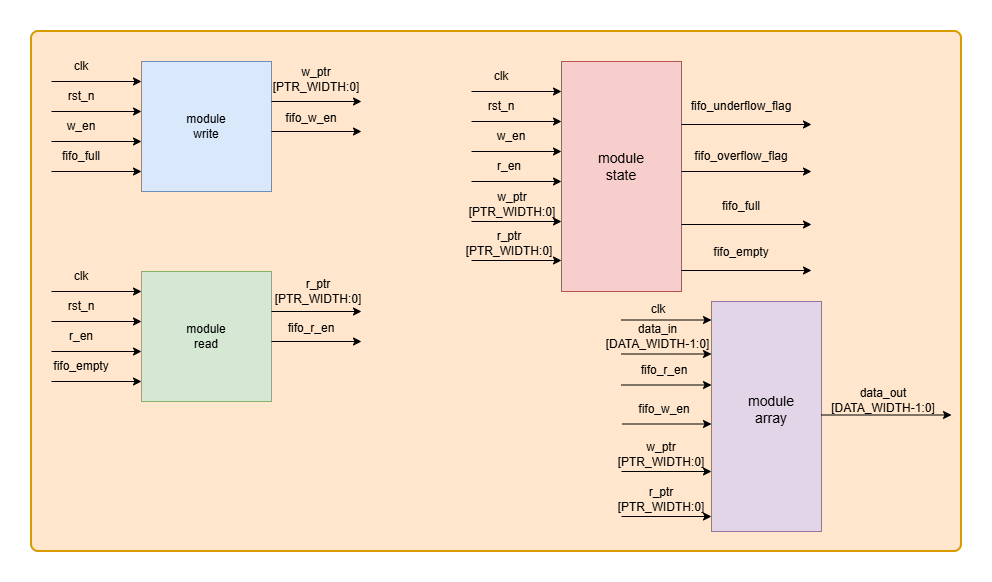

The diagram above was exported from draw.io. Its source (the exported page's mxGraphModel, read from the mxfile embedded in the PNG):
<mxGraphModel dx="1884" dy="777" grid="1" gridSize="10" guides="1" tooltips="1" connect="1" arrows="1" fold="1" page="1" pageScale="1" pageWidth="827" pageHeight="1169" math="0" shadow="0">
  <root>
    <mxCell id="0" />
    <mxCell id="1" parent="0" />
    <mxCell id="UIKA4mt4GVqXitycWgLA-2" parent="1" style="rounded=1;whiteSpace=wrap;html=1;absoluteArcSize=1;arcSize=14;strokeWidth=2;fillColor=#ffe6cc;strokeColor=#d79b00;fillStyle=auto;" value="" vertex="1">
      <mxGeometry height="520" width="930" x="70" y="130" as="geometry" />
    </mxCell>
    <mxCell id="7MTRj3j9TUnWBp_tx-DI-1" parent="1" style="rounded=0;whiteSpace=wrap;html=1;fillColor=#dae8fc;strokeColor=#6c8ebf;" value="" vertex="1">
      <mxGeometry height="130" width="130" x="180" y="160" as="geometry" />
    </mxCell>
    <mxCell id="7MTRj3j9TUnWBp_tx-DI-3" edge="1" parent="1" style="endArrow=classic;html=1;rounded=0;" value="">
      <mxGeometry height="50" relative="1" width="50" as="geometry">
        <mxPoint x="90" y="180" as="sourcePoint" />
        <mxPoint x="180" y="180" as="targetPoint" />
      </mxGeometry>
    </mxCell>
    <mxCell id="7MTRj3j9TUnWBp_tx-DI-4" edge="1" parent="1" style="endArrow=classic;html=1;rounded=0;" value="">
      <mxGeometry height="50" relative="1" width="50" as="geometry">
        <mxPoint x="90" y="210" as="sourcePoint" />
        <mxPoint x="180" y="210" as="targetPoint" />
      </mxGeometry>
    </mxCell>
    <mxCell id="7MTRj3j9TUnWBp_tx-DI-5" edge="1" parent="1" style="endArrow=classic;html=1;rounded=0;" value="">
      <mxGeometry height="50" relative="1" width="50" as="geometry">
        <mxPoint x="90" y="240" as="sourcePoint" />
        <mxPoint x="180" y="240" as="targetPoint" />
      </mxGeometry>
    </mxCell>
    <mxCell id="7MTRj3j9TUnWBp_tx-DI-6" edge="1" parent="1" style="endArrow=classic;html=1;rounded=0;" value="">
      <mxGeometry height="50" relative="1" width="50" as="geometry">
        <mxPoint x="90" y="270" as="sourcePoint" />
        <mxPoint x="180" y="270" as="targetPoint" />
      </mxGeometry>
    </mxCell>
    <mxCell id="7MTRj3j9TUnWBp_tx-DI-7" edge="1" parent="1" style="endArrow=classic;html=1;rounded=0;" value="">
      <mxGeometry height="50" relative="1" width="50" as="geometry">
        <mxPoint x="310" y="200" as="sourcePoint" />
        <mxPoint x="400" y="200" as="targetPoint" />
      </mxGeometry>
    </mxCell>
    <mxCell id="7MTRj3j9TUnWBp_tx-DI-8" edge="1" parent="1" style="endArrow=classic;html=1;rounded=0;" value="">
      <mxGeometry height="50" relative="1" width="50" as="geometry">
        <mxPoint x="310" y="230" as="sourcePoint" />
        <mxPoint x="400" y="230" as="targetPoint" />
      </mxGeometry>
    </mxCell>
    <mxCell id="7MTRj3j9TUnWBp_tx-DI-10" parent="1" style="text;html=1;whiteSpace=wrap;strokeColor=none;fillColor=none;align=center;verticalAlign=middle;rounded=0;" value="clk" vertex="1">
      <mxGeometry height="30" width="60" x="90" y="150" as="geometry" />
    </mxCell>
    <mxCell id="7MTRj3j9TUnWBp_tx-DI-11" parent="1" style="text;html=1;whiteSpace=wrap;strokeColor=none;fillColor=none;align=center;verticalAlign=middle;rounded=0;" value="w_ptr [PTR_WIDTH:0]" vertex="1">
      <mxGeometry height="30" width="60" x="325" y="163" as="geometry" />
    </mxCell>
    <mxCell id="7MTRj3j9TUnWBp_tx-DI-12" parent="1" style="text;html=1;whiteSpace=wrap;strokeColor=none;fillColor=none;align=center;verticalAlign=middle;rounded=0;" value="module write" vertex="1">
      <mxGeometry height="30" width="60" x="215" y="210" as="geometry" />
    </mxCell>
    <mxCell id="7MTRj3j9TUnWBp_tx-DI-13" parent="1" style="text;html=1;whiteSpace=wrap;strokeColor=none;fillColor=none;align=center;verticalAlign=middle;rounded=0;" value="rst_n" vertex="1">
      <mxGeometry height="30" width="60" x="90" y="180" as="geometry" />
    </mxCell>
    <mxCell id="7MTRj3j9TUnWBp_tx-DI-14" parent="1" style="text;html=1;whiteSpace=wrap;strokeColor=none;fillColor=none;align=center;verticalAlign=middle;rounded=0;" value="w_en" vertex="1">
      <mxGeometry height="30" width="60" x="90" y="210" as="geometry" />
    </mxCell>
    <mxCell id="7MTRj3j9TUnWBp_tx-DI-15" parent="1" style="text;html=1;whiteSpace=wrap;strokeColor=none;fillColor=none;align=center;verticalAlign=middle;rounded=0;" value="fifo_full" vertex="1">
      <mxGeometry height="30" width="60" x="90" y="240" as="geometry" />
    </mxCell>
    <mxCell id="7MTRj3j9TUnWBp_tx-DI-16" parent="1" style="text;html=1;whiteSpace=wrap;strokeColor=none;fillColor=none;align=center;verticalAlign=middle;rounded=0;" value="fifo_w_en" vertex="1">
      <mxGeometry height="30" width="60" x="320" y="202" as="geometry" />
    </mxCell>
    <mxCell id="7MTRj3j9TUnWBp_tx-DI-17" parent="1" style="rounded=0;whiteSpace=wrap;html=1;fillColor=#d5e8d4;strokeColor=#82b366;" value="" vertex="1">
      <mxGeometry height="130" width="130" x="180" y="370" as="geometry" />
    </mxCell>
    <mxCell id="7MTRj3j9TUnWBp_tx-DI-18" edge="1" parent="1" style="endArrow=classic;html=1;rounded=0;" value="">
      <mxGeometry height="50" relative="1" width="50" as="geometry">
        <mxPoint x="90" y="390" as="sourcePoint" />
        <mxPoint x="180" y="390" as="targetPoint" />
      </mxGeometry>
    </mxCell>
    <mxCell id="7MTRj3j9TUnWBp_tx-DI-19" edge="1" parent="1" style="endArrow=classic;html=1;rounded=0;" value="">
      <mxGeometry height="50" relative="1" width="50" as="geometry">
        <mxPoint x="90" y="420" as="sourcePoint" />
        <mxPoint x="180" y="420" as="targetPoint" />
      </mxGeometry>
    </mxCell>
    <mxCell id="7MTRj3j9TUnWBp_tx-DI-20" edge="1" parent="1" style="endArrow=classic;html=1;rounded=0;" value="">
      <mxGeometry height="50" relative="1" width="50" as="geometry">
        <mxPoint x="90" y="450" as="sourcePoint" />
        <mxPoint x="180" y="450" as="targetPoint" />
      </mxGeometry>
    </mxCell>
    <mxCell id="7MTRj3j9TUnWBp_tx-DI-21" edge="1" parent="1" style="endArrow=classic;html=1;rounded=0;" value="">
      <mxGeometry height="50" relative="1" width="50" as="geometry">
        <mxPoint x="90" y="480" as="sourcePoint" />
        <mxPoint x="180" y="480" as="targetPoint" />
      </mxGeometry>
    </mxCell>
    <mxCell id="7MTRj3j9TUnWBp_tx-DI-22" edge="1" parent="1" style="endArrow=classic;html=1;rounded=0;" value="">
      <mxGeometry height="50" relative="1" width="50" as="geometry">
        <mxPoint x="310" y="410" as="sourcePoint" />
        <mxPoint x="400" y="410" as="targetPoint" />
      </mxGeometry>
    </mxCell>
    <mxCell id="7MTRj3j9TUnWBp_tx-DI-23" edge="1" parent="1" style="endArrow=classic;html=1;rounded=0;" value="">
      <mxGeometry height="50" relative="1" width="50" as="geometry">
        <mxPoint x="310" y="440" as="sourcePoint" />
        <mxPoint x="400" y="440" as="targetPoint" />
      </mxGeometry>
    </mxCell>
    <mxCell id="7MTRj3j9TUnWBp_tx-DI-24" parent="1" style="text;html=1;whiteSpace=wrap;strokeColor=none;fillColor=none;align=center;verticalAlign=middle;rounded=0;" value="clk" vertex="1">
      <mxGeometry height="30" width="60" x="90" y="360" as="geometry" />
    </mxCell>
    <mxCell id="7MTRj3j9TUnWBp_tx-DI-25" parent="1" style="text;html=1;whiteSpace=wrap;strokeColor=none;fillColor=none;align=center;verticalAlign=middle;rounded=0;" value="r_ptr [PTR_WIDTH:0]" vertex="1">
      <mxGeometry height="30" width="60" x="327" y="375" as="geometry" />
    </mxCell>
    <mxCell id="7MTRj3j9TUnWBp_tx-DI-26" parent="1" style="text;html=1;whiteSpace=wrap;strokeColor=none;fillColor=none;align=center;verticalAlign=middle;rounded=0;" value="module read" vertex="1">
      <mxGeometry height="30" width="60" x="215" y="420" as="geometry" />
    </mxCell>
    <mxCell id="7MTRj3j9TUnWBp_tx-DI-27" parent="1" style="text;html=1;whiteSpace=wrap;strokeColor=none;fillColor=none;align=center;verticalAlign=middle;rounded=0;" value="rst_n" vertex="1">
      <mxGeometry height="30" width="60" x="90" y="390" as="geometry" />
    </mxCell>
    <mxCell id="7MTRj3j9TUnWBp_tx-DI-28" parent="1" style="text;html=1;whiteSpace=wrap;strokeColor=none;fillColor=none;align=center;verticalAlign=middle;rounded=0;" value="r_en" vertex="1">
      <mxGeometry height="30" width="60" x="90" y="420" as="geometry" />
    </mxCell>
    <mxCell id="7MTRj3j9TUnWBp_tx-DI-29" parent="1" style="text;html=1;whiteSpace=wrap;strokeColor=none;fillColor=none;align=center;verticalAlign=middle;rounded=0;" value="fifo_empty" vertex="1">
      <mxGeometry height="30" width="60" x="90" y="450" as="geometry" />
    </mxCell>
    <mxCell id="7MTRj3j9TUnWBp_tx-DI-30" parent="1" style="text;html=1;whiteSpace=wrap;strokeColor=none;fillColor=none;align=center;verticalAlign=middle;rounded=0;" value="fifo_r_en" vertex="1">
      <mxGeometry height="30" width="60" x="320" y="412" as="geometry" />
    </mxCell>
    <mxCell id="7MTRj3j9TUnWBp_tx-DI-31" parent="1" style="rounded=0;whiteSpace=wrap;html=1;fillColor=#f8cecc;strokeColor=#b85450;" value="" vertex="1">
      <mxGeometry height="230" width="120" x="600" y="160" as="geometry" />
    </mxCell>
    <mxCell id="7MTRj3j9TUnWBp_tx-DI-32" edge="1" parent="1" style="endArrow=classic;html=1;rounded=0;" value="">
      <mxGeometry height="50" relative="1" width="50" as="geometry">
        <mxPoint x="510" y="190" as="sourcePoint" />
        <mxPoint x="600" y="190" as="targetPoint" />
      </mxGeometry>
    </mxCell>
    <mxCell id="7MTRj3j9TUnWBp_tx-DI-33" edge="1" parent="1" style="endArrow=classic;html=1;rounded=0;" value="">
      <mxGeometry height="50" relative="1" width="50" as="geometry">
        <mxPoint x="510" y="220" as="sourcePoint" />
        <mxPoint x="600" y="220" as="targetPoint" />
      </mxGeometry>
    </mxCell>
    <mxCell id="7MTRj3j9TUnWBp_tx-DI-34" edge="1" parent="1" style="endArrow=classic;html=1;rounded=0;" value="">
      <mxGeometry height="50" relative="1" width="50" as="geometry">
        <mxPoint x="510" y="250" as="sourcePoint" />
        <mxPoint x="600" y="250" as="targetPoint" />
      </mxGeometry>
    </mxCell>
    <mxCell id="7MTRj3j9TUnWBp_tx-DI-35" edge="1" parent="1" style="endArrow=classic;html=1;rounded=0;" value="">
      <mxGeometry height="50" relative="1" width="50" as="geometry">
        <mxPoint x="510" y="280" as="sourcePoint" />
        <mxPoint x="600" y="280" as="targetPoint" />
      </mxGeometry>
    </mxCell>
    <mxCell id="7MTRj3j9TUnWBp_tx-DI-36" edge="1" parent="1" style="endArrow=classic;html=1;rounded=0;" value="">
      <mxGeometry height="50" relative="1" width="50" as="geometry">
        <mxPoint x="720" y="223" as="sourcePoint" />
        <mxPoint x="850" y="223" as="targetPoint" />
      </mxGeometry>
    </mxCell>
    <mxCell id="7MTRj3j9TUnWBp_tx-DI-37" edge="1" parent="1" style="endArrow=classic;html=1;rounded=0;" value="">
      <mxGeometry height="50" relative="1" width="50" as="geometry">
        <mxPoint x="720" y="270" as="sourcePoint" />
        <mxPoint x="850" y="270" as="targetPoint" />
      </mxGeometry>
    </mxCell>
    <mxCell id="7MTRj3j9TUnWBp_tx-DI-38" parent="1" style="text;html=1;whiteSpace=wrap;strokeColor=none;fillColor=none;align=center;verticalAlign=middle;rounded=0;" value="clk" vertex="1">
      <mxGeometry height="30" width="60" x="510" y="160" as="geometry" />
    </mxCell>
    <mxCell id="7MTRj3j9TUnWBp_tx-DI-39" parent="1" style="text;html=1;whiteSpace=wrap;strokeColor=none;fillColor=none;align=center;verticalAlign=middle;rounded=0;" value="fifo_underflow_flag" vertex="1">
      <mxGeometry height="30" width="60" x="750" y="190" as="geometry" />
    </mxCell>
    <mxCell id="7MTRj3j9TUnWBp_tx-DI-40" parent="1" style="text;html=1;whiteSpace=wrap;strokeColor=none;fillColor=none;align=center;verticalAlign=middle;rounded=0;spacing=12;fontSize=14;" value="module state" vertex="1">
      <mxGeometry height="30" width="60" x="630" y="250" as="geometry" />
    </mxCell>
    <mxCell id="7MTRj3j9TUnWBp_tx-DI-41" parent="1" style="text;html=1;whiteSpace=wrap;strokeColor=none;fillColor=none;align=center;verticalAlign=middle;rounded=0;" value="rst_n" vertex="1">
      <mxGeometry height="30" width="60" x="510" y="190" as="geometry" />
    </mxCell>
    <mxCell id="7MTRj3j9TUnWBp_tx-DI-42" parent="1" style="text;html=1;whiteSpace=wrap;strokeColor=none;fillColor=none;align=center;verticalAlign=middle;rounded=0;" value="w_en" vertex="1">
      <mxGeometry height="30" width="60" x="520" y="220" as="geometry" />
    </mxCell>
    <mxCell id="7MTRj3j9TUnWBp_tx-DI-43" parent="1" style="text;html=1;whiteSpace=wrap;strokeColor=none;fillColor=none;align=center;verticalAlign=middle;rounded=0;" value="r_en" vertex="1">
      <mxGeometry height="30" width="60" x="518" y="250" as="geometry" />
    </mxCell>
    <mxCell id="7MTRj3j9TUnWBp_tx-DI-44" parent="1" style="text;html=1;whiteSpace=wrap;strokeColor=none;fillColor=none;align=center;verticalAlign=middle;rounded=0;" value="fifo_overflow_flag" vertex="1">
      <mxGeometry height="30" width="60" x="750" y="240" as="geometry" />
    </mxCell>
    <mxCell id="gvBl40uXGncTwu4WNOqv-1" edge="1" parent="1" style="endArrow=classic;html=1;rounded=0;" value="">
      <mxGeometry height="50" relative="1" width="50" as="geometry">
        <mxPoint x="720" y="323" as="sourcePoint" />
        <mxPoint x="850" y="323" as="targetPoint" />
      </mxGeometry>
    </mxCell>
    <mxCell id="gvBl40uXGncTwu4WNOqv-2" parent="1" style="text;html=1;whiteSpace=wrap;strokeColor=none;fillColor=none;align=center;verticalAlign=middle;rounded=0;" value="fifo_full" vertex="1">
      <mxGeometry height="30" width="60" x="750" y="290" as="geometry" />
    </mxCell>
    <mxCell id="gvBl40uXGncTwu4WNOqv-3" edge="1" parent="1" style="endArrow=classic;html=1;rounded=0;" value="">
      <mxGeometry height="50" relative="1" width="50" as="geometry">
        <mxPoint x="720" y="369" as="sourcePoint" />
        <mxPoint x="850" y="369" as="targetPoint" />
      </mxGeometry>
    </mxCell>
    <mxCell id="gvBl40uXGncTwu4WNOqv-4" parent="1" style="text;html=1;whiteSpace=wrap;strokeColor=none;fillColor=none;align=center;verticalAlign=middle;rounded=0;" value="fifo_empty" vertex="1">
      <mxGeometry height="30" width="60" x="750" y="336" as="geometry" />
    </mxCell>
    <mxCell id="gvBl40uXGncTwu4WNOqv-6" edge="1" parent="1" style="endArrow=classic;html=1;rounded=0;" value="">
      <mxGeometry height="50" relative="1" width="50" as="geometry">
        <mxPoint x="510" y="320" as="sourcePoint" />
        <mxPoint x="600" y="320" as="targetPoint" />
      </mxGeometry>
    </mxCell>
    <mxCell id="gvBl40uXGncTwu4WNOqv-7" parent="1" style="text;html=1;whiteSpace=wrap;strokeColor=none;fillColor=none;align=center;verticalAlign=middle;rounded=0;" value="w_ptr [PTR_WIDTH:0]" vertex="1">
      <mxGeometry height="30" width="60" x="521" y="288" as="geometry" />
    </mxCell>
    <mxCell id="gvBl40uXGncTwu4WNOqv-8" parent="1" style="rounded=0;whiteSpace=wrap;html=1;fillColor=#e1d5e7;strokeColor=#9673a6;" value="" vertex="1">
      <mxGeometry height="230" width="110" x="750" y="400" as="geometry" />
    </mxCell>
    <mxCell id="gvBl40uXGncTwu4WNOqv-11" edge="1" parent="1" style="endArrow=classic;html=1;rounded=0;" value="">
      <mxGeometry height="50" relative="1" width="50" as="geometry">
        <mxPoint x="660" y="452.5" as="sourcePoint" />
        <mxPoint x="750" y="452.5" as="targetPoint" />
      </mxGeometry>
    </mxCell>
    <mxCell id="gvBl40uXGncTwu4WNOqv-12" edge="1" parent="1" style="endArrow=classic;html=1;rounded=0;" value="">
      <mxGeometry height="50" relative="1" width="50" as="geometry">
        <mxPoint x="660" y="483.5" as="sourcePoint" />
        <mxPoint x="750" y="483.5" as="targetPoint" />
      </mxGeometry>
    </mxCell>
    <mxCell id="gvBl40uXGncTwu4WNOqv-14" edge="1" parent="1" style="endArrow=classic;html=1;rounded=0;" value="">
      <mxGeometry height="50" relative="1" width="50" as="geometry">
        <mxPoint x="860" y="513.5" as="sourcePoint" />
        <mxPoint x="990" y="513.5" as="targetPoint" />
      </mxGeometry>
    </mxCell>
    <mxCell id="gvBl40uXGncTwu4WNOqv-17" parent="1" style="text;html=1;whiteSpace=wrap;strokeColor=none;fillColor=none;align=center;verticalAlign=middle;rounded=0;spacing=12;fontSize=14;" value="module array" vertex="1">
      <mxGeometry height="30" width="60" x="780" y="492.5" as="geometry" />
    </mxCell>
    <mxCell id="gvBl40uXGncTwu4WNOqv-19" parent="1" style="text;html=1;whiteSpace=wrap;strokeColor=none;fillColor=none;align=center;verticalAlign=middle;rounded=0;" value="data_in [DATA_WIDTH-1:0]" vertex="1">
      <mxGeometry height="30" width="125" x="634" y="419.5" as="geometry" />
    </mxCell>
    <mxCell id="gvBl40uXGncTwu4WNOqv-20" parent="1" style="text;html=1;whiteSpace=wrap;strokeColor=none;fillColor=none;align=center;verticalAlign=middle;rounded=0;" value="fifo_r_en" vertex="1">
      <mxGeometry height="30" width="60" x="672.5" y="453.5" as="geometry" />
    </mxCell>
    <mxCell id="gvBl40uXGncTwu4WNOqv-23" parent="1" style="text;html=1;whiteSpace=wrap;strokeColor=none;fillColor=none;align=center;verticalAlign=middle;rounded=0;" value="data_out [DATA_WIDTH-1:0]" vertex="1">
      <mxGeometry height="30" width="120" x="862" y="483.5" as="geometry" />
    </mxCell>
    <mxCell id="gvBl40uXGncTwu4WNOqv-26" edge="1" parent="1" style="endArrow=classic;html=1;rounded=0;" value="">
      <mxGeometry height="50" relative="1" width="50" as="geometry">
        <mxPoint x="660.5" y="522.5" as="sourcePoint" />
        <mxPoint x="750" y="522.5" as="targetPoint" />
      </mxGeometry>
    </mxCell>
    <mxCell id="gvBl40uXGncTwu4WNOqv-27" parent="1" style="text;html=1;whiteSpace=wrap;strokeColor=none;fillColor=none;align=center;verticalAlign=middle;rounded=0;" value="fifo_w_en" vertex="1">
      <mxGeometry height="30" width="60" x="672.5" y="492.5" as="geometry" />
    </mxCell>
    <mxCell id="YhnjLLQ5xm7V_LmzYxwu-2" edge="1" parent="1" style="endArrow=classic;html=1;rounded=0;" value="">
      <mxGeometry height="50" relative="1" width="50" as="geometry">
        <mxPoint x="510" y="359" as="sourcePoint" />
        <mxPoint x="600" y="359" as="targetPoint" />
      </mxGeometry>
    </mxCell>
    <mxCell id="YhnjLLQ5xm7V_LmzYxwu-3" parent="1" style="text;html=1;whiteSpace=wrap;strokeColor=none;fillColor=none;align=center;verticalAlign=middle;rounded=0;" value="r_ptr [PTR_WIDTH:0]" vertex="1">
      <mxGeometry height="30" width="60" x="518" y="327" as="geometry" />
    </mxCell>
    <mxCell id="YhnjLLQ5xm7V_LmzYxwu-5" edge="1" parent="1" style="endArrow=classic;html=1;rounded=0;" value="">
      <mxGeometry height="50" relative="1" width="50" as="geometry">
        <mxPoint x="660" y="570" as="sourcePoint" />
        <mxPoint x="750" y="570" as="targetPoint" />
      </mxGeometry>
    </mxCell>
    <mxCell id="YhnjLLQ5xm7V_LmzYxwu-7" edge="1" parent="1" style="endArrow=classic;html=1;rounded=0;" value="">
      <mxGeometry height="50" relative="1" width="50" as="geometry">
        <mxPoint x="660" y="615" as="sourcePoint" />
        <mxPoint x="750" y="615" as="targetPoint" />
      </mxGeometry>
    </mxCell>
    <mxCell id="60Jr17K5eMzxHf-vVOHg-1" parent="1" style="text;html=1;whiteSpace=wrap;strokeColor=none;fillColor=none;align=center;verticalAlign=middle;rounded=0;" value="w_ptr [PTR_WIDTH:0]" vertex="1">
      <mxGeometry height="30" width="60" x="669.5" y="538" as="geometry" />
    </mxCell>
    <mxCell id="60Jr17K5eMzxHf-vVOHg-2" parent="1" style="text;html=1;whiteSpace=wrap;strokeColor=none;fillColor=none;align=center;verticalAlign=middle;rounded=0;" value="r_ptr [PTR_WIDTH:0]" vertex="1">
      <mxGeometry height="30" width="60" x="669.5" y="583" as="geometry" />
    </mxCell>
    <mxCell id="h-OesfWeL0YkcKzFLBKy-1" edge="1" parent="1" style="endArrow=classic;html=1;rounded=0;" value="">
      <mxGeometry height="50" relative="1" width="50" as="geometry">
        <mxPoint x="660" y="418.5" as="sourcePoint" />
        <mxPoint x="750" y="418.5" as="targetPoint" />
      </mxGeometry>
    </mxCell>
    <mxCell id="h-OesfWeL0YkcKzFLBKy-2" parent="1" style="text;html=1;whiteSpace=wrap;strokeColor=none;fillColor=none;align=center;verticalAlign=middle;rounded=0;" value="clk" vertex="1">
      <mxGeometry height="30" width="60" x="666.5" y="393" as="geometry" />
    </mxCell>
  </root>
</mxGraphModel>